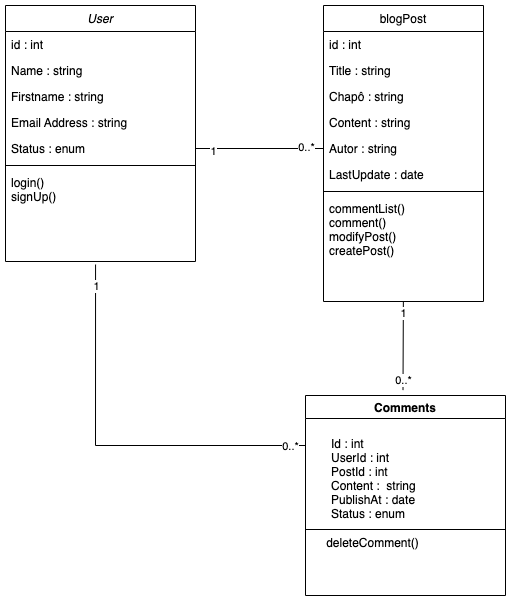

The diagram above was exported from draw.io. Its source (the exported page's mxGraphModel, read from the mxfile embedded in the PNG):
<mxGraphModel dx="1018" dy="543" grid="1" gridSize="10" guides="1" tooltips="1" connect="1" arrows="1" fold="1" page="1" pageScale="1" pageWidth="827" pageHeight="1169" math="0" shadow="0">
  <root>
    <mxCell id="WIyWlLk6GJQsqaUBKTNV-0" />
    <mxCell id="WIyWlLk6GJQsqaUBKTNV-1" parent="WIyWlLk6GJQsqaUBKTNV-0" />
    <mxCell id="zkfFHV4jXpPFQw0GAbJ--0" value="User" style="swimlane;fontStyle=2;align=center;verticalAlign=top;childLayout=stackLayout;horizontal=1;startSize=26;horizontalStack=0;resizeParent=1;resizeLast=0;collapsible=1;marginBottom=0;rounded=0;shadow=0;strokeWidth=1;" parent="WIyWlLk6GJQsqaUBKTNV-1" vertex="1">
      <mxGeometry x="190" y="120" width="190" height="256" as="geometry">
        <mxRectangle x="230" y="140" width="160" height="26" as="alternateBounds" />
      </mxGeometry>
    </mxCell>
    <mxCell id="i-j0mOQKDGkFnpYo9Bkf-0" value="id : int" style="text;align=left;verticalAlign=top;spacingLeft=4;spacingRight=4;overflow=hidden;rotatable=0;points=[[0,0.5],[1,0.5]];portConstraint=eastwest;" parent="zkfFHV4jXpPFQw0GAbJ--0" vertex="1">
      <mxGeometry y="26" width="190" height="26" as="geometry" />
    </mxCell>
    <mxCell id="zkfFHV4jXpPFQw0GAbJ--1" value="Name : string" style="text;align=left;verticalAlign=top;spacingLeft=4;spacingRight=4;overflow=hidden;rotatable=0;points=[[0,0.5],[1,0.5]];portConstraint=eastwest;" parent="zkfFHV4jXpPFQw0GAbJ--0" vertex="1">
      <mxGeometry y="52" width="190" height="26" as="geometry" />
    </mxCell>
    <mxCell id="zkfFHV4jXpPFQw0GAbJ--2" value="Firstname : string" style="text;align=left;verticalAlign=top;spacingLeft=4;spacingRight=4;overflow=hidden;rotatable=0;points=[[0,0.5],[1,0.5]];portConstraint=eastwest;rounded=0;shadow=0;html=0;" parent="zkfFHV4jXpPFQw0GAbJ--0" vertex="1">
      <mxGeometry y="78" width="190" height="26" as="geometry" />
    </mxCell>
    <mxCell id="zkfFHV4jXpPFQw0GAbJ--3" value="Email Address : string&#10;" style="text;align=left;verticalAlign=top;spacingLeft=4;spacingRight=4;overflow=hidden;rotatable=0;points=[[0,0.5],[1,0.5]];portConstraint=eastwest;rounded=0;shadow=0;html=0;" parent="zkfFHV4jXpPFQw0GAbJ--0" vertex="1">
      <mxGeometry y="104" width="190" height="26" as="geometry" />
    </mxCell>
    <mxCell id="zkfFHV4jXpPFQw0GAbJ--5" value="Status : enum" style="text;align=left;verticalAlign=top;spacingLeft=4;spacingRight=4;overflow=hidden;rotatable=0;points=[[0,0.5],[1,0.5]];portConstraint=eastwest;" parent="zkfFHV4jXpPFQw0GAbJ--0" vertex="1">
      <mxGeometry y="130" width="190" height="26" as="geometry" />
    </mxCell>
    <mxCell id="zkfFHV4jXpPFQw0GAbJ--4" value="" style="line;html=1;strokeWidth=1;align=left;verticalAlign=middle;spacingTop=-1;spacingLeft=3;spacingRight=3;rotatable=0;labelPosition=right;points=[];portConstraint=eastwest;" parent="zkfFHV4jXpPFQw0GAbJ--0" vertex="1">
      <mxGeometry y="156" width="190" height="8" as="geometry" />
    </mxCell>
    <mxCell id="dWnmoMF6XteJ_YPiYTlo-2" value="login()&#10;signUp()&#10;" style="text;align=left;verticalAlign=top;spacingLeft=4;spacingRight=4;overflow=hidden;rotatable=0;points=[[0,0.5],[1,0.5]];portConstraint=eastwest;" parent="zkfFHV4jXpPFQw0GAbJ--0" vertex="1">
      <mxGeometry y="164" width="190" height="92" as="geometry" />
    </mxCell>
    <mxCell id="zkfFHV4jXpPFQw0GAbJ--17" value="blogPost" style="swimlane;fontStyle=0;align=center;verticalAlign=top;childLayout=stackLayout;horizontal=1;startSize=26;horizontalStack=0;resizeParent=1;resizeLast=0;collapsible=1;marginBottom=0;rounded=0;shadow=0;strokeWidth=1;" parent="WIyWlLk6GJQsqaUBKTNV-1" vertex="1">
      <mxGeometry x="508" y="120" width="160" height="296" as="geometry">
        <mxRectangle x="550" y="140" width="160" height="26" as="alternateBounds" />
      </mxGeometry>
    </mxCell>
    <mxCell id="i-j0mOQKDGkFnpYo9Bkf-2" value="id : int" style="text;align=left;verticalAlign=top;spacingLeft=4;spacingRight=4;overflow=hidden;rotatable=0;points=[[0,0.5],[1,0.5]];portConstraint=eastwest;" parent="zkfFHV4jXpPFQw0GAbJ--17" vertex="1">
      <mxGeometry y="26" width="160" height="26" as="geometry" />
    </mxCell>
    <mxCell id="zkfFHV4jXpPFQw0GAbJ--18" value="Title : string" style="text;align=left;verticalAlign=top;spacingLeft=4;spacingRight=4;overflow=hidden;rotatable=0;points=[[0,0.5],[1,0.5]];portConstraint=eastwest;" parent="zkfFHV4jXpPFQw0GAbJ--17" vertex="1">
      <mxGeometry y="52" width="160" height="26" as="geometry" />
    </mxCell>
    <mxCell id="zkfFHV4jXpPFQw0GAbJ--19" value="Chapô : string" style="text;align=left;verticalAlign=top;spacingLeft=4;spacingRight=4;overflow=hidden;rotatable=0;points=[[0,0.5],[1,0.5]];portConstraint=eastwest;rounded=0;shadow=0;html=0;" parent="zkfFHV4jXpPFQw0GAbJ--17" vertex="1">
      <mxGeometry y="78" width="160" height="26" as="geometry" />
    </mxCell>
    <mxCell id="zkfFHV4jXpPFQw0GAbJ--20" value="Content : string" style="text;align=left;verticalAlign=top;spacingLeft=4;spacingRight=4;overflow=hidden;rotatable=0;points=[[0,0.5],[1,0.5]];portConstraint=eastwest;rounded=0;shadow=0;html=0;" parent="zkfFHV4jXpPFQw0GAbJ--17" vertex="1">
      <mxGeometry y="104" width="160" height="26" as="geometry" />
    </mxCell>
    <mxCell id="zkfFHV4jXpPFQw0GAbJ--21" value="Autor : string" style="text;align=left;verticalAlign=top;spacingLeft=4;spacingRight=4;overflow=hidden;rotatable=0;points=[[0,0.5],[1,0.5]];portConstraint=eastwest;rounded=0;shadow=0;html=0;" parent="zkfFHV4jXpPFQw0GAbJ--17" vertex="1">
      <mxGeometry y="130" width="160" height="26" as="geometry" />
    </mxCell>
    <mxCell id="zkfFHV4jXpPFQw0GAbJ--22" value="LastUpdate : date" style="text;align=left;verticalAlign=top;spacingLeft=4;spacingRight=4;overflow=hidden;rotatable=0;points=[[0,0.5],[1,0.5]];portConstraint=eastwest;rounded=0;shadow=0;html=0;" parent="zkfFHV4jXpPFQw0GAbJ--17" vertex="1">
      <mxGeometry y="156" width="160" height="26" as="geometry" />
    </mxCell>
    <mxCell id="zkfFHV4jXpPFQw0GAbJ--23" value="" style="line;html=1;strokeWidth=1;align=left;verticalAlign=middle;spacingTop=-1;spacingLeft=3;spacingRight=3;rotatable=0;labelPosition=right;points=[];portConstraint=eastwest;" parent="zkfFHV4jXpPFQw0GAbJ--17" vertex="1">
      <mxGeometry y="182" width="160" height="8" as="geometry" />
    </mxCell>
    <mxCell id="zkfFHV4jXpPFQw0GAbJ--24" value="commentList()&#10;comment()&#10;modifyPost()&#10;createPost()" style="text;align=left;verticalAlign=top;spacingLeft=4;spacingRight=4;overflow=hidden;rotatable=0;points=[[0,0.5],[1,0.5]];portConstraint=eastwest;" parent="zkfFHV4jXpPFQw0GAbJ--17" vertex="1">
      <mxGeometry y="190" width="160" height="106" as="geometry" />
    </mxCell>
    <mxCell id="dWnmoMF6XteJ_YPiYTlo-4" value="Comments" style="swimlane;" parent="WIyWlLk6GJQsqaUBKTNV-1" vertex="1">
      <mxGeometry x="490" y="510" width="200" height="200" as="geometry" />
    </mxCell>
    <mxCell id="PkeZG_mZANHJTK4Vog8z-0" value="Id : int&#10;UserId : int&#10;PostId : int&#10;Content :  string&#10;PublishAt : date&#10;Status : enum" style="text;align=left;verticalAlign=top;spacingLeft=4;spacingRight=4;overflow=hidden;rotatable=0;points=[[0,0.5],[1,0.5]];portConstraint=eastwest;" parent="dWnmoMF6XteJ_YPiYTlo-4" vertex="1">
      <mxGeometry x="20" y="35" width="160" height="95" as="geometry" />
    </mxCell>
    <mxCell id="PkeZG_mZANHJTK4Vog8z-1" value="" style="line;html=1;strokeWidth=1;align=left;verticalAlign=middle;spacingTop=-1;spacingLeft=3;spacingRight=3;rotatable=0;labelPosition=right;points=[];portConstraint=eastwest;" parent="dWnmoMF6XteJ_YPiYTlo-4" vertex="1">
      <mxGeometry y="130" width="200" height="8" as="geometry" />
    </mxCell>
    <mxCell id="PkeZG_mZANHJTK4Vog8z-2" value="deleteComment()" style="text;html=1;align=center;verticalAlign=middle;resizable=0;points=[];autosize=1;strokeColor=none;fillColor=none;" parent="dWnmoMF6XteJ_YPiYTlo-4" vertex="1">
      <mxGeometry x="12" y="138" width="110" height="20" as="geometry" />
    </mxCell>
    <mxCell id="PkeZG_mZANHJTK4Vog8z-6" value="" style="endArrow=none;html=1;rounded=0;entryX=0;entryY=0.5;entryDx=0;entryDy=0;exitX=1;exitY=0.5;exitDx=0;exitDy=0;" parent="WIyWlLk6GJQsqaUBKTNV-1" source="zkfFHV4jXpPFQw0GAbJ--5" target="zkfFHV4jXpPFQw0GAbJ--21" edge="1">
      <mxGeometry width="50" height="50" relative="1" as="geometry">
        <mxPoint x="380" y="240" as="sourcePoint" />
        <mxPoint x="430" y="190" as="targetPoint" />
      </mxGeometry>
    </mxCell>
    <mxCell id="PkeZG_mZANHJTK4Vog8z-7" value="0..*" style="edgeLabel;html=1;align=center;verticalAlign=middle;resizable=0;points=[];" parent="PkeZG_mZANHJTK4Vog8z-6" vertex="1" connectable="0">
      <mxGeometry x="-0.2519" y="1" relative="1" as="geometry">
        <mxPoint x="62" y="-1" as="offset" />
      </mxGeometry>
    </mxCell>
    <mxCell id="PkeZG_mZANHJTK4Vog8z-8" value="1" style="edgeLabel;html=1;align=center;verticalAlign=middle;resizable=0;points=[];" parent="WIyWlLk6GJQsqaUBKTNV-1" vertex="1" connectable="0">
      <mxGeometry x="380.00487804878065" y="250.0000000000001" as="geometry">
        <mxPoint x="17" y="15" as="offset" />
      </mxGeometry>
    </mxCell>
    <mxCell id="PkeZG_mZANHJTK4Vog8z-9" value="" style="endArrow=none;html=1;rounded=0;entryX=0.521;entryY=1.025;entryDx=0;entryDy=0;entryPerimeter=0;" parent="WIyWlLk6GJQsqaUBKTNV-1" edge="1">
      <mxGeometry width="50" height="50" relative="1" as="geometry">
        <mxPoint x="587.5" y="504.6" as="sourcePoint" />
        <mxPoint x="587.8600000000001" y="416.0000000000001" as="targetPoint" />
      </mxGeometry>
    </mxCell>
    <mxCell id="PkeZG_mZANHJTK4Vog8z-10" value="1" style="edgeLabel;html=1;align=center;verticalAlign=middle;resizable=0;points=[];" parent="PkeZG_mZANHJTK4Vog8z-9" vertex="1" connectable="0">
      <mxGeometry x="0.7359" relative="1" as="geometry">
        <mxPoint as="offset" />
      </mxGeometry>
    </mxCell>
    <mxCell id="PkeZG_mZANHJTK4Vog8z-11" value="0..*" style="edgeLabel;html=1;align=center;verticalAlign=middle;resizable=0;points=[];" parent="PkeZG_mZANHJTK4Vog8z-9" vertex="1" connectable="0">
      <mxGeometry x="-0.8057" relative="1" as="geometry">
        <mxPoint y="-1" as="offset" />
      </mxGeometry>
    </mxCell>
    <mxCell id="yqksrfsezoOKvmYWynaU-0" value="" style="endArrow=none;html=1;rounded=0;entryX=0;entryY=0.25;entryDx=0;entryDy=0;exitX=0.474;exitY=1.033;exitDx=0;exitDy=0;exitPerimeter=0;" edge="1" parent="WIyWlLk6GJQsqaUBKTNV-1" source="dWnmoMF6XteJ_YPiYTlo-2" target="dWnmoMF6XteJ_YPiYTlo-4">
      <mxGeometry width="50" height="50" relative="1" as="geometry">
        <mxPoint x="310" y="430" as="sourcePoint" />
        <mxPoint x="518" y="273" as="targetPoint" />
        <Array as="points">
          <mxPoint x="280" y="560" />
        </Array>
      </mxGeometry>
    </mxCell>
    <mxCell id="yqksrfsezoOKvmYWynaU-1" value="1" style="edgeLabel;html=1;align=center;verticalAlign=middle;resizable=0;points=[];" vertex="1" connectable="0" parent="yqksrfsezoOKvmYWynaU-0">
      <mxGeometry x="-0.2519" y="1" relative="1" as="geometry">
        <mxPoint x="-1" y="-125" as="offset" />
      </mxGeometry>
    </mxCell>
    <mxCell id="yqksrfsezoOKvmYWynaU-2" value="0..*" style="edgeLabel;html=1;align=center;verticalAlign=middle;resizable=0;points=[];" vertex="1" connectable="0" parent="yqksrfsezoOKvmYWynaU-0">
      <mxGeometry x="0.9182" y="1" relative="1" as="geometry">
        <mxPoint y="1" as="offset" />
      </mxGeometry>
    </mxCell>
  </root>
</mxGraphModel>